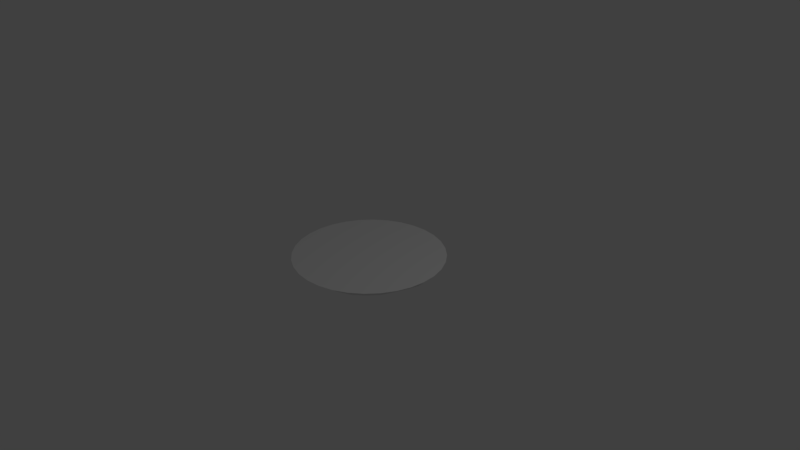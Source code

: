 # Source: raisedDirt.blend  (saved by Blender 2.79.0; exported with 4.5.12 LTS)
import bpy
from mathutils import Matrix  # noqa: F401  (used for matrix-valued properties, if any)

bpy.ops.wm.read_factory_settings(use_empty=True)
scene = bpy.context.scene
scene.name = 'Scene'

# ---- collections
col_collection_1 = bpy.data.collections.new('Collection 1'); scene.collection.children.link(col_collection_1)

# ---- world
world_world = bpy.data.worlds.new('World'); scene.world = world_world
world_world.color = (0.05088, 0.05088, 0.05088)
world_world.use_sun_shadow = False
world_world.sun_shadow_jitter_overblur = 0.0
world_world.cycles.sampling_method = 'MANUAL'

# ---- cameras
cam_camera = bpy.data.cameras.new('Camera')
cam_camera.clip_end = 100.0
cam_camera.lens = 35.0
cam_camera.sensor_width = 32.0
cam_camera.sensor_height = 18.0
cam_camera.ortho_scale = 7.314
cam_camera.dof.focus_distance = 0.0
cam_camera.dof.aperture_fstop = 128.0

# ---- lights
light_lamp = bpy.data.lights.new('Lamp', 'POINT')
light_lamp.transmission_factor = 0.0
light_lamp.cutoff_distance = 30.0
light_lamp.energy = 100.0
light_lamp.shadow_buffer_clip_start = 1.001
light_lamp.shadow_soft_size = 0.1
light_lamp.shadow_maximum_resolution = 0.006
light_lamp.use_absolute_resolution = True

# ---- meshes
me_sphere = bpy.data.meshes.new('Sphere')
me_sphere.from_pydata([(0.0, 1.0, 7.55e-08), (0.1951, 0.9808, 7.55e-08), (0.3827, 0.9239, 7.55e-08), (0.5556, 0.8315, 7.55e-08), (0.7071, 0.7071, 7.55e-08), (0.8315, 0.5556, 7.55e-08), (0.9239, 0.3827, 7.55e-08), (0.9808, 0.1951, 7.55e-08), (1.0, -3.788e-07, 7.55e-08), (0.9808, -0.1951, 7.55e-08), (0.9239, -0.3827, 7.55e-08), (0.8315, -0.5556, 7.55e-08), (0.7071, -0.7071, 7.55e-08), (0.5556, -0.8315, 7.55e-08), (0.3827, -0.9239, 7.55e-08), (0.1951, -0.9808, 7.55e-08), (-1.003e-07, -1.0, 7.55e-08), (-0.1951, -0.9808, 7.55e-08), (-0.3827, -0.9239, 7.55e-08), (-0.5556, -0.8315, 7.55e-08), (-0.7071, -0.7071, 7.55e-08), (-0.8315, -0.5556, 7.55e-08), (-0.9239, -0.3827, 7.55e-08), (-0.9808, -0.1951, 7.55e-08), (-1.0, -1.404e-07, 7.55e-08), (-0.9808, 0.1951, 7.55e-08), (-0.9239, 0.3827, 7.55e-08), (-0.8315, 0.5556, 7.55e-08), (-0.7071, 0.7071, 7.55e-08), (-0.5556, 0.8315, 7.55e-08), (-0.3827, 0.9239, 7.55e-08), (-0.1951, 0.9808, 7.55e-08), (0.0227, 0.9145, -0.06457), (0.1828, 0.906, -0.06457), (0.3731, 0.8333, -0.06475), (0.522, 0.7503, -0.06479), (0.6549, 0.6371, -0.06516), (0.7663, 0.5043, -0.06468), (0.8262, 0.3527, -0.06508), (0.896, 0.1551, -0.06781), (0.9513, -0.04678, -0.05317), (0.9033, -0.1788, -0.06338), (0.8369, -0.3525, -0.06847), (0.778, -0.5073, -0.06538), (0.6671, -0.6461, -0.06523), (0.5308, -0.7651, -0.06462), (0.3847, -0.8292, -0.06417), (0.1965, -0.8713, -0.06418), (0.005317, -0.8932, -0.06463), (-0.2082, -0.9013, -0.06461), (-0.3507, -0.8694, -0.0646), (-0.5231, -0.7704, -0.06515), (-0.6657, -0.6652, -0.06465), (-0.7476, -0.5291, -0.06463), (-0.8375, -0.3283, -0.06421), (-0.9246, -0.1524, -0.05815), (-0.9365, 0.005605, -0.06307), (-0.9067, 0.1713, -0.06445), (-0.8306, 0.3707, -0.06469), (-0.7583, 0.5088, -0.06468), (-0.6376, 0.6368, -0.06538), (-0.5129, 0.7603, -0.06463), (-0.3801, 0.8327, -0.06421), (-0.2011, 0.8712, -0.06471), (0.9162, 0.03508, -0.07874), (-0.6912, 0.501, -0.08524), (0.4723, -0.753, -0.08119), (0.5568, -0.2595, -0.09227), (0.5632, -0.2022, -0.09227), (0.6162, -0.2215, -0.09221), (0.5443, 0.6603, -0.0862), (-0.002245, 0.1542, -0.09227), (-0.03904, 0.1281, -0.09227), (0.005998, 0.09945, -0.09227), (-0.08783, 0.0288, -0.09227), (-0.181, -0.05599, -0.09227), (-0.2651, -0.0113, -0.09227), (-0.6723, -0.6093, -0.08128), (-0.1658, -0.3185, -0.09227), (-0.05333, -0.2408, -0.09227), (-0.1146, -0.1295, -0.09227), (0.2731, -0.09588, -0.09227), (0.3224, -0.0417, -0.09227), (0.3896, -0.09558, -0.09227), (0.5278, 0.1166, -0.0922), (0.6023, 0.1794, -0.09151), (0.6072, 0.09046, -0.09214), (0.732, 0.2537, -0.0864), (0.6021, 0.6181, -0.08567), (0.5506, 0.5935, -0.0907), (0.481, 0.6663, -0.08997), (0.3938, 0.694, -0.08996), (0.452, 0.7429, -0.08197), (0.1102, 0.8876, -0.0806), (0.1108, 0.3724, -0.09226), (0.1347, 0.3057, -0.09227), (0.1742, 0.3666, -0.09227), (0.1974, 0.07118, -0.09227), (0.1864, 0.0238, -0.09227), (0.2565, -0.004133, -0.09227), (0.1834, -0.07682, -0.09227), (0.2131, -0.1348, -0.09227), (0.1579, -0.163, -0.09227), (0.3248, -0.5121, -0.09214), (0.3282, -0.6281, -0.09065), (0.2439, -0.5763, -0.09202), (0.3298, -0.7585, -0.08188), (0.4065, -0.6716, -0.08934), (0.5486, -0.6942, -0.08494), (0.7735, -0.4381, -0.08218), (0.6417, -0.09714, -0.09215), (0.5656, -0.05835, -0.09227), (0.5497, -0.1133, -0.09227), (0.4179, -0.0132, -0.09227), (0.3805, 0.01677, -0.09227), (0.2448, 0.1912, -0.09227), (0.1573, 0.2338, -0.09227), (0.09483, 0.2657, -0.09227), (-0.4576, 0.7583, -0.08119), (-0.4344, 0.4264, -0.09223), (-0.4362, 0.3571, -0.09226), (-0.3442, 0.3051, -0.09227), (-0.3522, 0.1261, -0.09227), (-0.3739, 0.04345, -0.09226), (-0.4894, 0.05576, -0.0922), (-0.2943, -0.08449, -0.09227), (-0.2444, -0.1253, -0.09227), (-0.2062, -0.2016, -0.09227), (-0.273, -0.3954, -0.09226), (-0.01639, -0.8044, -0.08568), (0.1222, -0.6575, -0.09077), (0.1786, -0.5256, -0.09214), (0.09431, -0.4641, -0.09226), (0.214, -0.4265, -0.09226), (0.2614, -0.3296, -0.09227), (0.2339, -0.2224, -0.09227), (0.3466, -0.1744, -0.09227), (0.4731, -0.169, -0.09227), (0.4664, -0.02188, -0.09227), (0.436, 0.02323, -0.09227), (0.4464, 0.0648, -0.09227), (0.4171, 0.04582, -0.09227), (0.5043, 0.2276, -0.09226), (0.5449, 0.3223, -0.09226), (0.5769, 0.2708, -0.09203), (0.6063, 0.4826, -0.09138), (0.6471, 0.5631, -0.08562), (0.7106, 0.4922, -0.08501), (0.5472, 0.5125, -0.09207), (0.2599, 0.3717, -0.09227), (0.2064, 0.4507, -0.09225), (0.1031, 0.5196, -0.09214), (0.02152, 0.3278, -0.09227), (-0.06935, 0.1963, -0.09227), (-0.1129, 0.1681, -0.09227), (-0.2674, 0.06262, -0.09227), (-0.3178, 0.01682, -0.09227), (-0.3891, -0.05151, -0.0922), (-0.7365, -0.3084, -0.08564), (-0.6762, -0.1295, -0.09124), (-0.5377, 0.1624, -0.09219), (-0.4226, 0.1358, -0.09226), (-0.3691, 0.1864, -0.09227), (-0.4199, 0.2703, -0.09227), (-0.295, 0.2442, -0.09227), (-0.2861, 0.2693, -0.09227), (-0.2483, 0.2415, -0.09227), (-0.2084, 0.3545, -0.09227), (-0.1151, 0.4606, -0.0922), (-0.004703, 0.6046, -0.09144), (0.09142, 0.6703, -0.09122), (0.02674, 0.8232, -0.085), (0.2298, 0.7221, -0.09058), (0.3056, 0.7813, -0.08613), (0.4927, 0.5612, -0.09196), (0.5227, 0.3883, -0.09226), (0.5802, 0.4066, -0.09213), (0.6774, 0.3536, -0.09003), (0.8782, -0.0388, -0.08508), (0.8168, -0.256, -0.08209), (0.7665, -0.309, -0.08653), (0.5719, -0.4146, -0.0922), (0.5215, -0.4121, -0.09226), (0.5373, -0.4824, -0.09213), (0.4269, -0.4503, -0.09225), (0.2918, -0.4014, -0.09226), (0.07341, -0.8187, -0.08136), (-0.01656, -0.7074, -0.09122), (-0.04967, -0.5826, -0.09219), (-0.2788, -0.8685, -0.08066), (-0.1526, -0.6913, -0.09201), (-0.1164, -0.4397, -0.09226), (0.001133, -0.3319, -0.09227), (0.4307, -0.2483, -0.09227), (0.532, -0.1911, -0.09227), (0.5208, -0.1485, -0.09227), (0.5527, -0.1538, -0.09227), (0.5847, -0.1483, -0.09226), (0.7353, -0.1631, -0.09082), (0.741, 0.06316, -0.09144), (0.8094, 0.1286, -0.08683), (0.8846, 0.06412, -0.0857), (0.8549, 0.01257, -0.09042), (0.8304, 0.06189, -0.09058), (0.797, -0.04474, -0.09116), (0.6883, -0.2478, -0.09147), (0.5982, -0.3505, -0.09217), (0.624, -0.4322, -0.09139), (0.5521, -0.5865, -0.09059), (0.4851, -0.5423, -0.0919), (-0.1013, -0.7633, -0.09059), (-0.2297, -0.7528, -0.09059), (-0.3312, -0.5998, -0.09145), (-0.4107, -0.5062, -0.09206), (-0.5581, -0.6089, -0.09042), (-0.4824, -0.4167, -0.09202), (-0.3909, -0.2879, -0.0922), (-0.5356, -0.3381, -0.09144), (-0.5931, -0.209, -0.09133), (-0.7806, -0.2287, -0.08613), (-0.8924, -0.06791, -0.08046), (-0.7625, 0.3153, -0.08621), (-0.6995, 0.39, -0.09008), (-0.7524, 0.4487, -0.08131), (-0.635, 0.418, -0.09197), (-0.56, 0.4378, -0.09211), (-0.4971, 0.5936, -0.09209), (-0.471, 0.6498, -0.09117), (-0.5079, 0.699, -0.08502), (-0.4113, 0.7145, -0.08939), (-0.3654, 0.65, -0.09185), (-0.3255, 0.7898, -0.08188), (-0.1161, 0.7625, -0.08621), (0.3017, 0.5777, -0.09196), (0.3666, 0.4535, -0.09225), (0.4024, 0.06904, -0.09227), (0.5064, -0.03133, -0.09227), (0.5105, -0.07992, -0.09227), (0.6498, -0.2946, -0.09205), (0.7132, -0.3644, -0.09021), (0.7279, -0.4881, -0.08522), (0.6648, -0.5588, -0.08564), (0.6644, -0.4087, -0.0912), (0.5299, -0.3146, -0.09227), (0.3626, -0.3419, -0.09227), (0.3, -0.2678, -0.09227), (0.2228, -0.04865, -0.09227), (0.1731, -0.01987, -0.09227), (0.08759, 0.02021, -0.09227), (0.06329, 0.07119, -0.09227), (0.1156, 0.05264, -0.09227), (0.04852, 0.1025, -0.09227), (0.05382, 0.2045, -0.09227), (-0.02939, 0.237, -0.09227), (-0.1316, 0.2504, -0.09227), (-0.2628, 0.2997, -0.09227), (-0.3196, 0.4412, -0.09226), (-0.4321, 0.5021, -0.09226), (-0.4484, 0.5992, -0.09217), (-0.5054, 0.5449, -0.09212), (-0.5291, 0.4944, -0.09172), (-0.5759, 0.6194, -0.08586), (-0.6036, 0.5546, -0.08775), (-0.3392, 0.3604, -0.09227), (-0.2124, 0.2459, -0.09227), (-0.1864, 0.2024, -0.09227), (-0.1557, 0.1468, -0.09227), (-0.1219, 0.09816, -0.09227), (-0.05615, 0.09184, -0.09227), (0.1063, -0.1147, -0.09227), (0.06009, -0.2047, -0.09227), (0.6152, -0.6305, -0.08556), (0.4984, 0.03435, -0.09227), (0.4772, 0.08442, -0.09227), (0.4635, 0.1331, -0.09227), (0.4115, 0.3149, -0.09227), (0.209, 0.8373, -0.08494), (-0.2815, 0.7009, -0.09013), (-0.279, 0.5667, -0.09208), (-0.5469, 0.5794, -0.09094), (-0.6262, 0.4787, -0.09088), (-0.8302, 0.1879, -0.08502), (-0.6745, 0.2854, -0.09143), (-0.564, 0.2752, -0.0922), (-0.6436, 0.3509, -0.09202), (-0.3377, 0.2562, -0.09227), (-0.3171, 0.2052, -0.09227), (0.1508, 0.1772, -0.09227), (0.216, 0.1556, -0.09227), (0.2887, 0.1436, -0.09227), (0.3347, 0.08996, -0.09227), (0.3481, 0.1535, -0.09227), (0.3142, 0.2492, -0.09227), (0.4077, 0.1408, -0.09227), (0.5867, 0.01547, -0.09226), (0.6952, -0.01256, -0.09213), (0.3764, 0.109, -0.09227), (0.3584, 0.05863, -0.09227), (0.2918, 0.0538, -0.09227), (0.1743, 0.1218, -0.09227), (0.1324, 0.08722, -0.09227), (-0.2052, 0.11, -0.09227), (-0.2834, 0.1271, -0.09227), (-0.7234, 0.1649, -0.09109), (-0.8928, 0.09275, -0.08101), (-0.8418, 0.01432, -0.08901), (-0.8109, -0.1116, -0.08964), (-0.6682, -0.4363, -0.08624), (-0.6037, -0.5302, -0.08996), (-0.6249, -0.6578, -0.08494), (-0.5509, -0.7025, -0.08555), (-0.443, -0.7319, -0.08562), (-0.2346, -0.6419, -0.09207), (-0.2381, -0.5179, -0.0922), (-0.001375, -0.04135, -0.09227), (0.4446, 0.1967, -0.09227), (0.6447, 0.4361, -0.09116), (0.7549, 0.4358, -0.08133), (-0.2851, -0.2546, -0.09227), (-0.2957, -0.1779, -0.09227), (-0.3311, -0.8186, -0.08489), (-0.2059, -0.8303, -0.08557)], [], [(32, 0, 1, 33), (33, 1, 2, 34), (34, 2, 3, 35), (35, 3, 4, 36), (36, 4, 5, 37), (37, 5, 6, 38), (38, 6, 7, 39), (39, 7, 8, 40, 64), (40, 8, 9, 41), (41, 9, 10, 42), (42, 10, 11, 43), (43, 11, 12, 44), (44, 12, 13, 45), (45, 13, 14, 46), (46, 14, 15, 47), (47, 15, 16, 48), (48, 16, 17, 49), (49, 17, 18, 50), (50, 18, 19, 51), (51, 19, 20, 52), (52, 20, 21, 53), (53, 21, 22, 54), (54, 22, 23, 55), (55, 23, 24, 56), (56, 24, 25, 57), (57, 25, 26, 58), (58, 26, 27, 59), (59, 27, 28, 60), (60, 28, 29, 61), (61, 29, 30, 62), (62, 30, 31, 63), (63, 31, 0, 32), (1, 0, 31, 30, 29, 28, 27, 26, 25, 24, 23, 22, 21, 20, 19, 18, 17, 16, 15, 14, 13, 12, 11, 10, 9, 8, 7, 6, 5, 4, 3, 2), (63, 231, 62), (62, 231, 229, 118), (118, 229, 227, 228), (228, 227, 226, 279, 261), (261, 279, 262), (262, 279, 259, 260), (260, 259, 257, 119), (119, 257, 256, 263), (263, 256, 167, 255), (255, 167, 254, 264), (264, 254, 153, 154, 265), (265, 154, 266), (266, 154, 72, 268, 267), (267, 268, 74), (74, 268, 73, 249, 248, 314), (314, 248, 247, 100, 269), (269, 100, 101, 102), (102, 101, 135), (135, 101, 81, 136, 245), (245, 136, 193, 244), (244, 193, 243, 182, 184), (184, 182, 183, 209), (209, 183, 208), (208, 183, 181, 207, 241, 271), (271, 241, 44), (44, 241, 240, 43), (43, 240, 109), (109, 240, 242, 239), (239, 242, 206, 238), (238, 206, 67, 68, 69), (69, 68, 196, 197), (197, 196, 112), (112, 196, 195, 237), (237, 195, 137, 83, 113, 138), (138, 113, 139), (139, 113, 114, 141), (141, 114, 297, 235), (235, 297, 290, 296), (296, 290, 289, 291), (291, 289, 115, 292), (292, 115, 116, 95, 96, 149), (149, 96, 150), (150, 96, 94, 151), (151, 94, 152, 168, 169), (169, 168, 278, 277, 232), (232, 277, 231, 63), (232, 63, 32, 171), (171, 32, 93), (93, 32, 33), (33, 34, 173, 276), (276, 173, 172), (172, 173, 91, 233), (233, 91, 90, 174, 234), (234, 174, 148, 175, 275), (275, 175, 143, 142, 315), (315, 142, 274), (274, 142, 144, 85, 84), (84, 85, 86), (86, 85, 87, 200, 199), (199, 200, 203), (203, 200, 39, 201), (201, 39, 64), (64, 40, 41, 178), (178, 41, 179, 198, 204), (204, 198, 110, 295), (295, 110, 111, 294), (294, 111, 236, 272), (272, 236, 138, 139, 140), (140, 139, 141), (140, 141, 235), (140, 235, 296, 293, 274), (293, 296, 291), (293, 291, 292, 275, 315), (293, 315, 274), (140, 273, 272), (273, 140, 274), (273, 274, 84), (273, 84, 86, 294, 272), (236, 111, 112, 237), (236, 237, 138), (294, 86, 199, 295), (111, 110, 197, 112), (295, 199, 203, 202, 204), (202, 203, 201), (202, 201, 64, 178), (202, 178, 204), (110, 198, 205, 69, 197), (205, 198, 179, 180), (180, 179, 42), (180, 239, 238, 205), (180, 42, 109, 239), (42, 179, 41), (42, 43, 109), (205, 238, 69), (39, 200, 87, 38), (38, 87, 177, 317), (317, 177, 316, 147), (147, 316, 145, 146), (146, 145, 148, 89, 88), (88, 89, 70), (70, 89, 174, 90), (70, 90, 92, 35), (35, 92, 34), (35, 36, 88, 70), (36, 37, 147, 146), (37, 38, 317), (37, 317, 147), (36, 146, 88), (92, 90, 91), (92, 91, 173, 34), (89, 148, 174), (145, 316, 176), (176, 316, 177, 144, 143), (176, 143, 175), (176, 175, 148, 145), (177, 87, 85, 144), (144, 142, 143), (275, 292, 149, 234), (234, 149, 150, 233), (233, 150, 151, 170, 172), (170, 151, 169), (170, 169, 232, 171), (170, 171, 93, 276, 172), (276, 93, 33), (277, 278, 230), (230, 278, 256, 257, 258), (258, 257, 259, 226), (258, 226, 227), (258, 227, 229, 230), (230, 229, 231, 277), (278, 168, 167, 256), (168, 152, 253, 254, 167), (253, 152, 117, 252), (252, 117, 116, 287), (287, 116, 115, 288), (288, 115, 289), (288, 289, 290, 298, 97, 299), (299, 97, 300), (300, 97, 98, 250), (250, 98, 247, 248), (250, 248, 249), (250, 249, 251, 300), (251, 249, 73), (251, 73, 72, 71), (71, 72, 154, 153), (71, 153, 253, 252), (71, 252, 287, 299, 300, 251), (98, 97, 298, 99), (99, 298, 297, 114, 82), (82, 114, 113, 83), (82, 83, 136, 81), (82, 81, 246, 99), (246, 81, 101, 100), (246, 100, 247), (246, 247, 98, 99), (299, 287, 288), (298, 290, 297), (117, 152, 94, 95), (117, 95, 116), (253, 153, 254), (94, 96, 95), (83, 137, 193, 136), (137, 195, 194), (194, 195, 196, 68), (194, 68, 67), (194, 67, 243, 193, 137), (67, 206, 243), (206, 242, 207), (206, 207, 181), (206, 181, 182, 243), (242, 240, 241, 207), (44, 45, 108, 271), (108, 45, 66), (66, 45, 46), (46, 47, 106), (106, 47, 186, 130, 105, 104), (104, 105, 103), (103, 105, 131, 133, 185), (185, 133, 134), (134, 133, 132, 192, 270, 102, 135), (270, 192, 79), (79, 192, 191, 78), (78, 191, 313, 128), (128, 313, 212, 213), (213, 212, 311, 310, 214), (214, 310, 309), (309, 310, 51, 52), (52, 53, 77), (77, 53, 307, 308), (308, 307, 217, 215), (215, 217, 216), (216, 217, 218, 157, 125, 319), (319, 125, 126), (126, 125, 76, 75), (75, 76, 155, 301, 267, 74), (301, 155, 302), (302, 155, 156, 123, 122), (122, 123, 124, 161), (161, 124, 160), (160, 124, 159, 306, 305, 303), (303, 305, 304, 281), (281, 304, 57), (57, 304, 56), (56, 304, 305, 220), (220, 305, 306), (220, 306, 219, 54, 55), (55, 56, 220), (54, 219, 158), (158, 219, 159, 218), (158, 218, 217, 307), (158, 307, 53, 54), (219, 306, 159), (57, 58, 221, 281), (221, 58, 223, 222), (222, 223, 65, 280, 224), (224, 280, 225), (225, 280, 262, 260), (225, 260, 119, 120), (120, 119, 263, 121), (121, 263, 255, 165), (165, 255, 264, 166), (166, 264, 265), (166, 265, 266, 301, 302, 286, 164), (164, 286, 285), (285, 286, 162, 163), (163, 162, 161, 160, 283), (283, 160, 303, 282), (282, 303, 281, 221), (282, 221, 222, 284), (284, 222, 224), (284, 224, 225, 120, 163, 283), (284, 283, 282), (163, 120, 121, 285), (162, 286, 302, 122), (162, 122, 161), (285, 121, 165, 164), (164, 165, 166), (280, 65, 262), (65, 223, 59), (59, 223, 58), (59, 60, 262, 65), (60, 61, 228, 261), (61, 62, 118), (61, 118, 228), (60, 261, 262), (159, 124, 123, 157, 218), (123, 156, 157), (156, 155, 76), (156, 76, 125, 157), (301, 266, 267), (75, 74, 314, 80), (80, 314, 269, 270, 79), (80, 79, 78, 127), (127, 78, 128, 318), (318, 128, 213, 215, 216), (318, 216, 319), (318, 319, 126, 127), (127, 126, 75, 80), (215, 213, 214, 308), (308, 214, 309, 77), (77, 309, 52), (51, 310, 311), (51, 311, 320, 50), (50, 320, 189), (189, 320, 211, 321), (321, 211, 190, 210), (210, 190, 188, 187), (187, 188, 132, 131, 130), (187, 130, 186, 129), (129, 186, 48), (48, 186, 47), (48, 49, 321, 210, 129), (49, 50, 189), (49, 189, 321), (129, 210, 187), (188, 190, 312, 313, 191), (312, 190, 211), (312, 211, 320, 311, 212), (312, 212, 313), (188, 191, 192, 132), (270, 269, 102), (132, 133, 131), (134, 135, 245), (134, 245, 244, 185), (185, 244, 184, 103), (131, 105, 130), (103, 184, 209, 107, 104), (107, 209, 208, 108, 66), (107, 66, 46, 106), (107, 106, 104), (108, 208, 271), (181, 183, 182), (73, 268, 72), (259, 279, 226)])
me_sphere.use_remesh_preserve_volume = False
me_sphere.use_remesh_preserve_attributes = False
me_sphere.use_mirror_vertex_groups = False
me_sphere.update()

# ---- objects
ob_sphere = bpy.data.objects.new('Sphere', me_sphere)
ob_lamp = bpy.data.objects.new('Lamp', light_lamp)
ob_camera = bpy.data.objects.new('Camera', cam_camera)

# ---- transforms, parenting, visibility, modifiers, constraints
ob_sphere.location = (0.0, 0.0, 0.0)
ob_sphere.lineart.crease_threshold = 0.0
ob_lamp.location = (4.076, 1.005, 5.904)
ob_lamp.rotation_euler = (0.6503, 0.05522, 1.866)
ob_lamp.lock_rotations_4d = False
ob_lamp.empty_display_type = 'ARROWS'
ob_lamp.color = (0.0, 0.0, 0.0, 0.0)
ob_lamp.lineart.crease_threshold = 0.0
ob_camera.location = (7.481, -6.508, 5.344)
ob_camera.rotation_euler = (1.109, 0.0, 0.8149)
ob_camera.lock_rotations_4d = False
ob_camera.empty_display_type = 'ARROWS'
ob_camera.color = (0.0, 0.0, 0.0, 0.0)
ob_camera.display_type = 'WIRE'
ob_camera.lineart.crease_threshold = 0.0

# ---- collection membership
col_collection_1.objects.link(ob_sphere)
col_collection_1.objects.link(ob_lamp)
col_collection_1.objects.link(ob_camera)

# ---- scene / render settings (as saved in the file)
scene.camera = ob_camera
scene.frame_start = 1; scene.frame_end = 250; scene.frame_set(1)
scene.render.engine = 'BLENDER_EEVEE_NEXT'
scene.render.resolution_percentage = 50
scene.render.dither_intensity = 0.0
scene.cycles.use_denoising = False
scene.cycles.samples = 128
scene.cycles.sampling_pattern = 'TABULATED_SOBOL'
scene.cycles.use_adaptive_sampling = False
scene.cycles.use_light_tree = False
scene.cycles.blur_glossy = 0.0
scene.cycles.sample_clamp_indirect = 0.0
scene.view_settings.view_transform = 'Standard'
bpy.context.view_layer.update()

